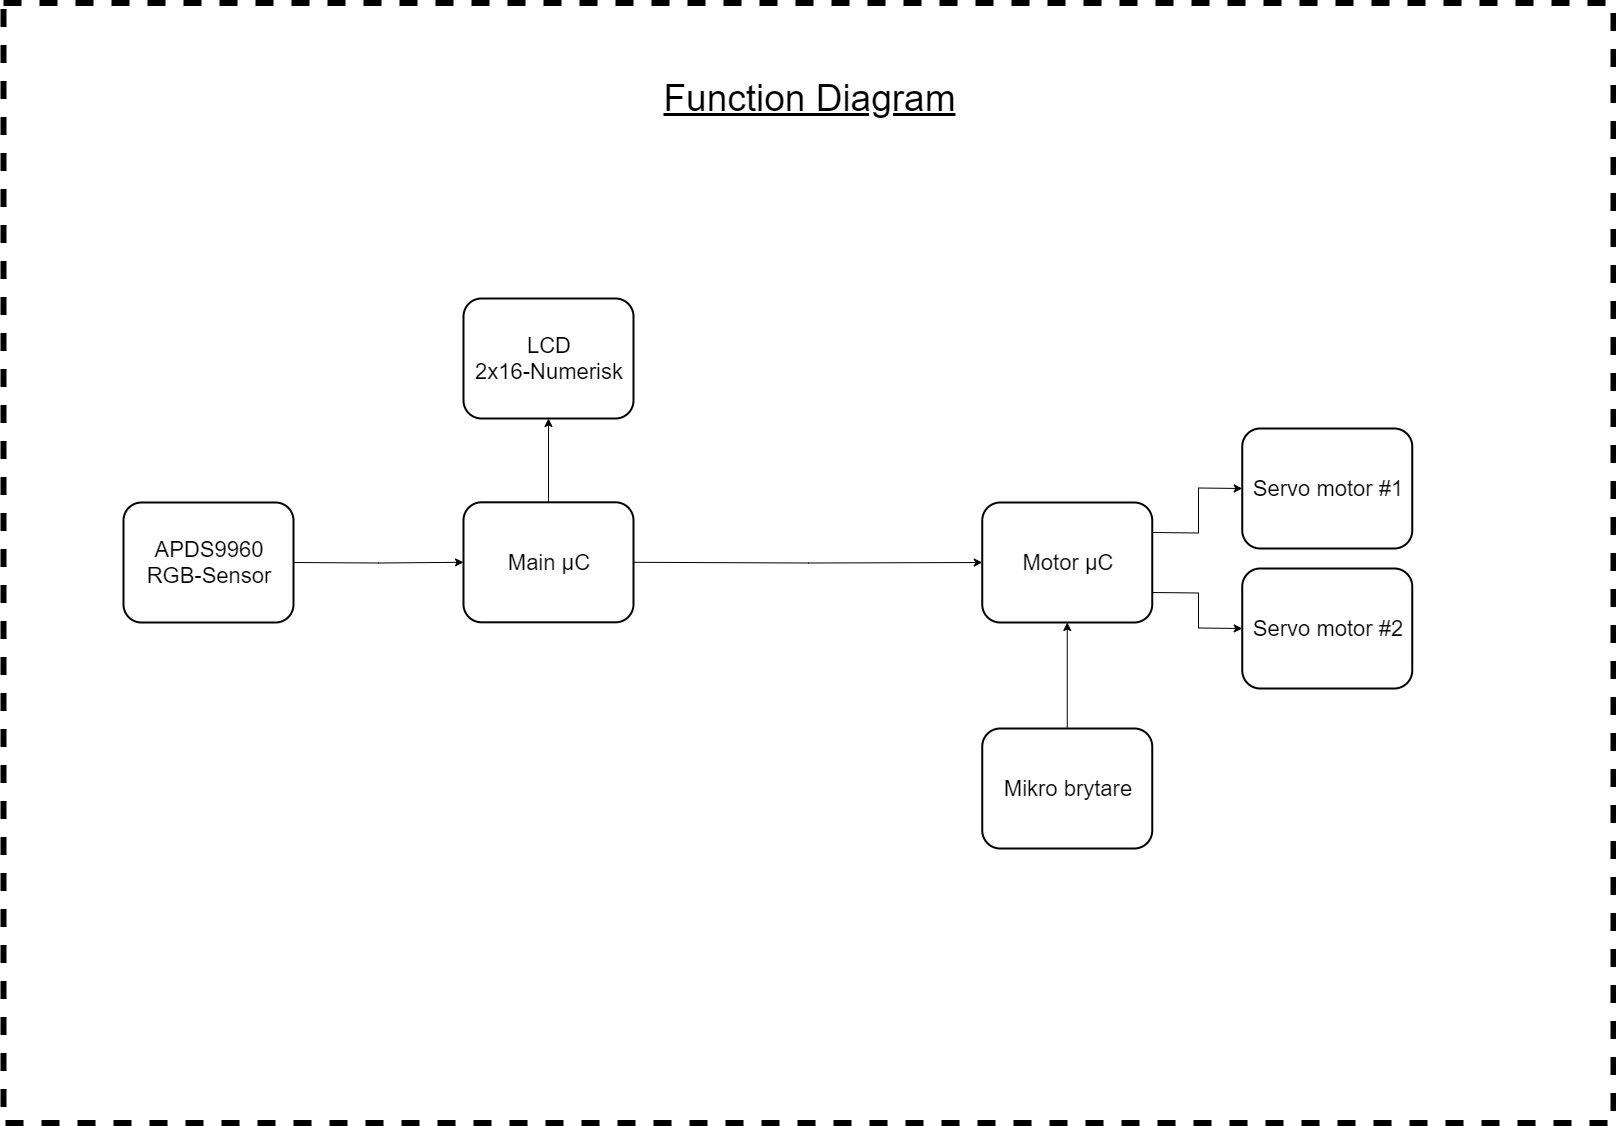

The diagram above was exported from draw.io. Its source (the exported page's mxGraphModel, read from the mxfile embedded in the PNG):
<mxGraphModel dx="1955" dy="1723" grid="1" gridSize="10" guides="1" tooltips="1" connect="1" arrows="1" fold="1" page="1" pageScale="1" pageWidth="1654" pageHeight="1169" math="0" shadow="0">
  <root>
    <mxCell id="0" />
    <mxCell id="1" parent="0" />
    <mxCell id="bNXqOJM-lT1LGeOehDPI-2" value="" style="rounded=0;whiteSpace=wrap;html=1;dashed=1;strokeWidth=6;" vertex="1" parent="1">
      <mxGeometry x="20" y="24.5" width="1610" height="1120" as="geometry" />
    </mxCell>
    <mxCell id="bNXqOJM-lT1LGeOehDPI-3" value="&lt;u&gt;&lt;font style=&quot;font-size: 37px&quot;&gt;Function Diagram&lt;/font&gt;&lt;/u&gt;" style="text;html=1;strokeColor=none;fillColor=none;align=center;verticalAlign=middle;whiteSpace=wrap;rounded=0;dashed=1;" vertex="1" parent="1">
      <mxGeometry x="672.5" y="60" width="305" height="120" as="geometry" />
    </mxCell>
    <mxCell id="bNXqOJM-lT1LGeOehDPI-12" style="edgeStyle=orthogonalEdgeStyle;rounded=0;orthogonalLoop=1;jettySize=auto;html=1;exitX=1;exitY=0.5;exitDx=0;exitDy=0;entryX=0;entryY=0.5;entryDx=0;entryDy=0;" edge="1" parent="1" source="bNXqOJM-lT1LGeOehDPI-4" target="bNXqOJM-lT1LGeOehDPI-5">
      <mxGeometry relative="1" as="geometry" />
    </mxCell>
    <mxCell id="bNXqOJM-lT1LGeOehDPI-17" style="edgeStyle=orthogonalEdgeStyle;rounded=0;orthogonalLoop=1;jettySize=auto;html=1;exitX=0.5;exitY=0;exitDx=0;exitDy=0;entryX=0.5;entryY=1;entryDx=0;entryDy=0;" edge="1" parent="1" source="bNXqOJM-lT1LGeOehDPI-4" target="bNXqOJM-lT1LGeOehDPI-15">
      <mxGeometry relative="1" as="geometry" />
    </mxCell>
    <mxCell id="bNXqOJM-lT1LGeOehDPI-4" value="&lt;font style=&quot;font-size: 22px&quot;&gt;Main µC&lt;/font&gt;" style="rounded=1;whiteSpace=wrap;html=1;strokeWidth=2;" vertex="1" parent="1">
      <mxGeometry x="480" y="523.81" width="170" height="120" as="geometry" />
    </mxCell>
    <mxCell id="bNXqOJM-lT1LGeOehDPI-8" style="edgeStyle=orthogonalEdgeStyle;rounded=0;orthogonalLoop=1;jettySize=auto;html=1;exitX=1;exitY=0.25;exitDx=0;exitDy=0;entryX=0;entryY=0.5;entryDx=0;entryDy=0;" edge="1" parent="1" source="bNXqOJM-lT1LGeOehDPI-5" target="bNXqOJM-lT1LGeOehDPI-6">
      <mxGeometry relative="1" as="geometry" />
    </mxCell>
    <mxCell id="bNXqOJM-lT1LGeOehDPI-9" style="edgeStyle=orthogonalEdgeStyle;rounded=0;orthogonalLoop=1;jettySize=auto;html=1;exitX=1;exitY=0.75;exitDx=0;exitDy=0;entryX=0;entryY=0.5;entryDx=0;entryDy=0;" edge="1" parent="1" source="bNXqOJM-lT1LGeOehDPI-5" target="bNXqOJM-lT1LGeOehDPI-7">
      <mxGeometry relative="1" as="geometry" />
    </mxCell>
    <mxCell id="bNXqOJM-lT1LGeOehDPI-5" value="&lt;font style=&quot;font-size: 22px&quot;&gt;Motor µC&lt;/font&gt;" style="rounded=1;whiteSpace=wrap;html=1;strokeWidth=2;" vertex="1" parent="1">
      <mxGeometry x="998.75" y="524" width="170" height="120" as="geometry" />
    </mxCell>
    <mxCell id="bNXqOJM-lT1LGeOehDPI-6" value="&lt;font style=&quot;font-size: 22px&quot;&gt;Servo motor #1&lt;/font&gt;" style="rounded=1;whiteSpace=wrap;html=1;strokeWidth=2;" vertex="1" parent="1">
      <mxGeometry x="1258.75" y="450" width="170" height="120" as="geometry" />
    </mxCell>
    <mxCell id="bNXqOJM-lT1LGeOehDPI-7" value="&lt;font style=&quot;font-size: 22px&quot;&gt;Servo motor #2&lt;/font&gt;" style="rounded=1;whiteSpace=wrap;html=1;strokeWidth=2;" vertex="1" parent="1">
      <mxGeometry x="1258.75" y="590" width="170" height="120" as="geometry" />
    </mxCell>
    <mxCell id="bNXqOJM-lT1LGeOehDPI-11" style="edgeStyle=orthogonalEdgeStyle;rounded=0;orthogonalLoop=1;jettySize=auto;html=1;exitX=1;exitY=0.5;exitDx=0;exitDy=0;entryX=0;entryY=0.5;entryDx=0;entryDy=0;" edge="1" parent="1" source="bNXqOJM-lT1LGeOehDPI-10" target="bNXqOJM-lT1LGeOehDPI-4">
      <mxGeometry relative="1" as="geometry" />
    </mxCell>
    <mxCell id="bNXqOJM-lT1LGeOehDPI-10" value="&lt;font style=&quot;font-size: 22px&quot;&gt;APDS9960&lt;br&gt;RGB-Sensor&lt;br&gt;&lt;/font&gt;" style="rounded=1;whiteSpace=wrap;html=1;strokeWidth=2;" vertex="1" parent="1">
      <mxGeometry x="140" y="524" width="170" height="120" as="geometry" />
    </mxCell>
    <mxCell id="bNXqOJM-lT1LGeOehDPI-14" style="edgeStyle=orthogonalEdgeStyle;rounded=0;orthogonalLoop=1;jettySize=auto;html=1;exitX=0.5;exitY=0;exitDx=0;exitDy=0;entryX=0.5;entryY=1;entryDx=0;entryDy=0;" edge="1" parent="1" source="bNXqOJM-lT1LGeOehDPI-13" target="bNXqOJM-lT1LGeOehDPI-5">
      <mxGeometry relative="1" as="geometry" />
    </mxCell>
    <mxCell id="bNXqOJM-lT1LGeOehDPI-13" value="&lt;font style=&quot;font-size: 22px&quot;&gt;Mikro brytare&lt;/font&gt;" style="rounded=1;whiteSpace=wrap;html=1;strokeWidth=2;" vertex="1" parent="1">
      <mxGeometry x="998.75" y="750" width="170" height="120" as="geometry" />
    </mxCell>
    <mxCell id="bNXqOJM-lT1LGeOehDPI-15" value="&lt;font style=&quot;font-size: 22px&quot;&gt;LCD&lt;br&gt;2x16-Numerisk&lt;br&gt;&lt;/font&gt;" style="rounded=1;whiteSpace=wrap;html=1;strokeWidth=2;" vertex="1" parent="1">
      <mxGeometry x="480" y="320" width="170" height="120" as="geometry" />
    </mxCell>
  </root>
</mxGraphModel>